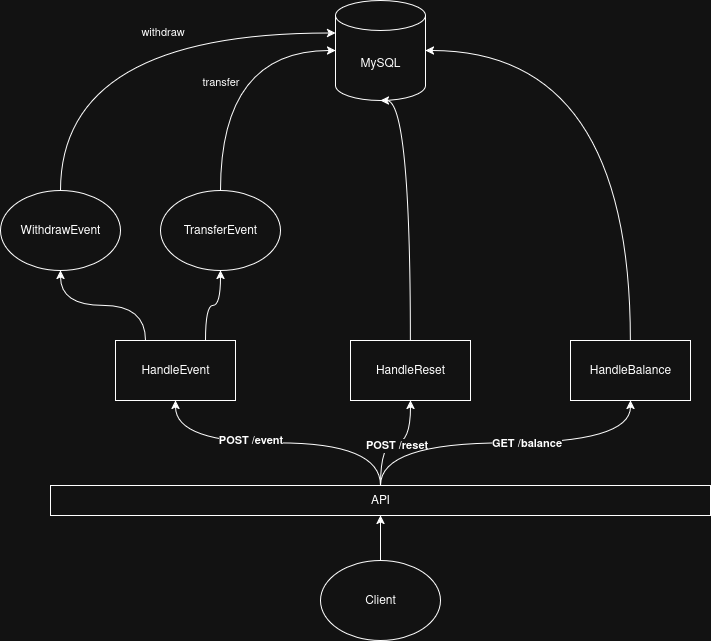

The diagram above was exported from draw.io. Its source (the exported page's mxGraphModel, read from the mxfile embedded in the PNG):
<mxGraphModel dx="1400" dy="725" grid="1" gridSize="10" guides="1" tooltips="1" connect="1" arrows="1" fold="1" page="1" pageScale="1" pageWidth="850" pageHeight="1100" math="0" shadow="0">
  <root>
    <mxCell id="0" />
    <mxCell id="1" parent="0" />
    <mxCell id="5_FKuu9lr9HUd_EBxC17-3" value="&lt;div&gt;MySQL&lt;/div&gt;" style="shape=cylinder3;whiteSpace=wrap;html=1;boundedLbl=1;backgroundOutline=1;size=15;" vertex="1" parent="1">
      <mxGeometry x="385" y="50" width="90" height="100" as="geometry" />
    </mxCell>
    <mxCell id="5_FKuu9lr9HUd_EBxC17-37" style="edgeStyle=orthogonalEdgeStyle;rounded=0;orthogonalLoop=1;jettySize=auto;html=1;exitX=0.5;exitY=0;exitDx=0;exitDy=0;entryX=0.5;entryY=1;entryDx=0;entryDy=0;curved=1;" edge="1" parent="1" source="5_FKuu9lr9HUd_EBxC17-8" target="5_FKuu9lr9HUd_EBxC17-9">
      <mxGeometry relative="1" as="geometry" />
    </mxCell>
    <mxCell id="5_FKuu9lr9HUd_EBxC17-8" value="&lt;div&gt;Client&lt;/div&gt;" style="ellipse;whiteSpace=wrap;html=1;" vertex="1" parent="1">
      <mxGeometry x="370" y="610" width="120" height="80" as="geometry" />
    </mxCell>
    <mxCell id="5_FKuu9lr9HUd_EBxC17-12" style="edgeStyle=orthogonalEdgeStyle;rounded=0;orthogonalLoop=1;jettySize=auto;html=1;exitX=0.5;exitY=0;exitDx=0;exitDy=0;entryX=0.5;entryY=1;entryDx=0;entryDy=0;curved=1;" edge="1" parent="1" source="5_FKuu9lr9HUd_EBxC17-9" target="5_FKuu9lr9HUd_EBxC17-10">
      <mxGeometry relative="1" as="geometry" />
    </mxCell>
    <mxCell id="5_FKuu9lr9HUd_EBxC17-29" value="&lt;b&gt;POST /event&lt;/b&gt;" style="edgeLabel;html=1;align=center;verticalAlign=middle;resizable=0;points=[];" vertex="1" connectable="0" parent="5_FKuu9lr9HUd_EBxC17-12">
      <mxGeometry x="0.195" y="-3" relative="1" as="geometry">
        <mxPoint as="offset" />
      </mxGeometry>
    </mxCell>
    <mxCell id="5_FKuu9lr9HUd_EBxC17-13" style="edgeStyle=orthogonalEdgeStyle;rounded=0;orthogonalLoop=1;jettySize=auto;html=1;exitX=0.5;exitY=0;exitDx=0;exitDy=0;entryX=0.5;entryY=1;entryDx=0;entryDy=0;curved=1;" edge="1" parent="1" source="5_FKuu9lr9HUd_EBxC17-9" target="5_FKuu9lr9HUd_EBxC17-11">
      <mxGeometry relative="1" as="geometry" />
    </mxCell>
    <mxCell id="5_FKuu9lr9HUd_EBxC17-31" value="&lt;div&gt;&lt;b&gt;POST /reset&lt;/b&gt;&lt;/div&gt;" style="edgeLabel;html=1;align=center;verticalAlign=middle;resizable=0;points=[];" vertex="1" connectable="0" parent="5_FKuu9lr9HUd_EBxC17-13">
      <mxGeometry x="0.0137" y="-2" relative="1" as="geometry">
        <mxPoint as="offset" />
      </mxGeometry>
    </mxCell>
    <mxCell id="5_FKuu9lr9HUd_EBxC17-34" style="edgeStyle=orthogonalEdgeStyle;rounded=0;orthogonalLoop=1;jettySize=auto;html=1;exitX=0.5;exitY=0;exitDx=0;exitDy=0;entryX=0.5;entryY=1;entryDx=0;entryDy=0;curved=1;" edge="1" parent="1" source="5_FKuu9lr9HUd_EBxC17-9" target="5_FKuu9lr9HUd_EBxC17-33">
      <mxGeometry relative="1" as="geometry" />
    </mxCell>
    <mxCell id="5_FKuu9lr9HUd_EBxC17-35" value="&lt;b&gt;GET /balance&lt;/b&gt;" style="edgeLabel;html=1;align=center;verticalAlign=middle;resizable=0;points=[];" vertex="1" connectable="0" parent="5_FKuu9lr9HUd_EBxC17-34">
      <mxGeometry x="0.1224" relative="1" as="geometry">
        <mxPoint as="offset" />
      </mxGeometry>
    </mxCell>
    <mxCell id="5_FKuu9lr9HUd_EBxC17-9" value="API" style="rounded=0;whiteSpace=wrap;html=1;" vertex="1" parent="1">
      <mxGeometry x="100" y="535" width="660" height="30" as="geometry" />
    </mxCell>
    <mxCell id="5_FKuu9lr9HUd_EBxC17-23" style="edgeStyle=orthogonalEdgeStyle;rounded=0;orthogonalLoop=1;jettySize=auto;html=1;exitX=0.25;exitY=0;exitDx=0;exitDy=0;entryX=0.5;entryY=1;entryDx=0;entryDy=0;curved=1;" edge="1" parent="1" source="5_FKuu9lr9HUd_EBxC17-10" target="5_FKuu9lr9HUd_EBxC17-21">
      <mxGeometry relative="1" as="geometry" />
    </mxCell>
    <mxCell id="5_FKuu9lr9HUd_EBxC17-24" style="edgeStyle=orthogonalEdgeStyle;rounded=0;orthogonalLoop=1;jettySize=auto;html=1;exitX=0.75;exitY=0;exitDx=0;exitDy=0;entryX=0.5;entryY=1;entryDx=0;entryDy=0;curved=1;" edge="1" parent="1" source="5_FKuu9lr9HUd_EBxC17-10" target="5_FKuu9lr9HUd_EBxC17-22">
      <mxGeometry relative="1" as="geometry" />
    </mxCell>
    <mxCell id="5_FKuu9lr9HUd_EBxC17-10" value="&lt;div&gt;HandleEvent&lt;/div&gt;" style="rounded=0;whiteSpace=wrap;html=1;" vertex="1" parent="1">
      <mxGeometry x="165" y="390" width="120" height="60" as="geometry" />
    </mxCell>
    <mxCell id="5_FKuu9lr9HUd_EBxC17-11" value="HandleReset" style="rounded=0;whiteSpace=wrap;html=1;" vertex="1" parent="1">
      <mxGeometry x="400" y="390" width="120" height="60" as="geometry" />
    </mxCell>
    <mxCell id="5_FKuu9lr9HUd_EBxC17-14" style="edgeStyle=orthogonalEdgeStyle;rounded=0;orthogonalLoop=1;jettySize=auto;html=1;exitX=0.5;exitY=0;exitDx=0;exitDy=0;entryX=0.5;entryY=1;entryDx=0;entryDy=0;entryPerimeter=0;curved=1;" edge="1" parent="1" source="5_FKuu9lr9HUd_EBxC17-11" target="5_FKuu9lr9HUd_EBxC17-3">
      <mxGeometry relative="1" as="geometry">
        <Array as="points">
          <mxPoint x="460" y="150" />
        </Array>
      </mxGeometry>
    </mxCell>
    <mxCell id="5_FKuu9lr9HUd_EBxC17-21" value="&lt;div&gt;WithdrawEvent&lt;/div&gt;" style="ellipse;whiteSpace=wrap;html=1;" vertex="1" parent="1">
      <mxGeometry x="50" y="240" width="120" height="80" as="geometry" />
    </mxCell>
    <mxCell id="5_FKuu9lr9HUd_EBxC17-22" value="&lt;div&gt;TransferEvent&lt;/div&gt;" style="ellipse;whiteSpace=wrap;html=1;" vertex="1" parent="1">
      <mxGeometry x="210" y="240" width="120" height="80" as="geometry" />
    </mxCell>
    <mxCell id="5_FKuu9lr9HUd_EBxC17-25" style="edgeStyle=orthogonalEdgeStyle;rounded=0;orthogonalLoop=1;jettySize=auto;html=1;exitX=0.5;exitY=0;exitDx=0;exitDy=0;entryX=0;entryY=0;entryDx=0;entryDy=32.5;entryPerimeter=0;curved=1;" edge="1" parent="1" source="5_FKuu9lr9HUd_EBxC17-21" target="5_FKuu9lr9HUd_EBxC17-3">
      <mxGeometry relative="1" as="geometry" />
    </mxCell>
    <mxCell id="5_FKuu9lr9HUd_EBxC17-27" value="withdraw" style="edgeLabel;html=1;align=center;verticalAlign=middle;resizable=0;points=[];" vertex="1" connectable="0" parent="5_FKuu9lr9HUd_EBxC17-25">
      <mxGeometry x="0.199" y="2" relative="1" as="geometry">
        <mxPoint y="1" as="offset" />
      </mxGeometry>
    </mxCell>
    <mxCell id="5_FKuu9lr9HUd_EBxC17-26" style="edgeStyle=orthogonalEdgeStyle;rounded=0;orthogonalLoop=1;jettySize=auto;html=1;exitX=0.5;exitY=0;exitDx=0;exitDy=0;entryX=0;entryY=0.5;entryDx=0;entryDy=0;entryPerimeter=0;curved=1;" edge="1" parent="1" source="5_FKuu9lr9HUd_EBxC17-22" target="5_FKuu9lr9HUd_EBxC17-3">
      <mxGeometry relative="1" as="geometry" />
    </mxCell>
    <mxCell id="5_FKuu9lr9HUd_EBxC17-28" value="transfer" style="edgeLabel;html=1;align=center;verticalAlign=middle;resizable=0;points=[];" vertex="1" connectable="0" parent="5_FKuu9lr9HUd_EBxC17-26">
      <mxGeometry x="-0.1467" y="1" relative="1" as="geometry">
        <mxPoint as="offset" />
      </mxGeometry>
    </mxCell>
    <mxCell id="5_FKuu9lr9HUd_EBxC17-33" value="&lt;div&gt;HandleBalance&lt;/div&gt;" style="rounded=0;whiteSpace=wrap;html=1;" vertex="1" parent="1">
      <mxGeometry x="620" y="390" width="120" height="60" as="geometry" />
    </mxCell>
    <mxCell id="5_FKuu9lr9HUd_EBxC17-36" style="edgeStyle=orthogonalEdgeStyle;rounded=0;orthogonalLoop=1;jettySize=auto;html=1;exitX=0.5;exitY=0;exitDx=0;exitDy=0;entryX=1;entryY=0.5;entryDx=0;entryDy=0;entryPerimeter=0;curved=1;" edge="1" parent="1" source="5_FKuu9lr9HUd_EBxC17-33" target="5_FKuu9lr9HUd_EBxC17-3">
      <mxGeometry relative="1" as="geometry" />
    </mxCell>
  </root>
</mxGraphModel>